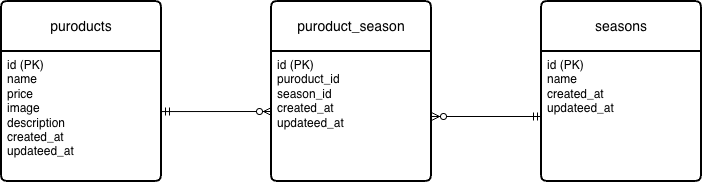

The diagram above was exported from draw.io. Its source (the exported page's mxGraphModel, read from the mxfile embedded in the PNG):
<mxGraphModel dx="946" dy="644" grid="1" gridSize="10" guides="1" tooltips="1" connect="1" arrows="1" fold="1" page="1" pageScale="1" pageWidth="827" pageHeight="1169" math="0" shadow="0">
  <root>
    <mxCell id="0" />
    <mxCell id="1" parent="0" />
    <mxCell id="ReR6xhLbRglsfeN1TrfW-1" parent="1" style="swimlane;childLayout=stackLayout;horizontal=1;startSize=50;horizontalStack=0;rounded=1;fontSize=14;fontStyle=0;strokeWidth=2;resizeParent=0;resizeLast=1;shadow=0;dashed=0;align=center;arcSize=4;whiteSpace=wrap;html=1;" value="puroducts" vertex="1">
      <mxGeometry height="180" width="160" x="50" y="160" as="geometry" />
    </mxCell>
    <mxCell id="ReR6xhLbRglsfeN1TrfW-2" parent="ReR6xhLbRglsfeN1TrfW-1" style="align=left;strokeColor=none;fillColor=none;spacingLeft=4;spacingRight=4;fontSize=12;verticalAlign=top;resizable=0;rotatable=0;part=1;html=1;whiteSpace=wrap;" value="id (PK)&lt;div&gt;name&lt;/div&gt;&lt;div&gt;price&lt;/div&gt;&lt;div&gt;image&lt;/div&gt;&lt;div&gt;description&lt;/div&gt;&lt;div&gt;&lt;div&gt;created_at&lt;/div&gt;&lt;div&gt;updateed_at&lt;/div&gt;&lt;/div&gt;" vertex="1">
      <mxGeometry height="130" width="160" y="50" as="geometry" />
    </mxCell>
    <mxCell id="ReR6xhLbRglsfeN1TrfW-3" parent="1" style="swimlane;childLayout=stackLayout;horizontal=1;startSize=50;horizontalStack=0;rounded=1;fontSize=14;fontStyle=0;strokeWidth=2;resizeParent=0;resizeLast=1;shadow=0;dashed=0;align=center;arcSize=4;whiteSpace=wrap;html=1;" value="seasons" vertex="1">
      <mxGeometry height="180" width="160" x="590" y="160" as="geometry" />
    </mxCell>
    <mxCell id="ReR6xhLbRglsfeN1TrfW-4" parent="ReR6xhLbRglsfeN1TrfW-3" style="align=left;strokeColor=none;fillColor=none;spacingLeft=4;spacingRight=4;fontSize=12;verticalAlign=top;resizable=0;rotatable=0;part=1;html=1;whiteSpace=wrap;" value="id (PK)&lt;div&gt;name&lt;/div&gt;&lt;div&gt;created_at&lt;/div&gt;&lt;div&gt;updateed_at&lt;/div&gt;" vertex="1">
      <mxGeometry height="130" width="160" y="50" as="geometry" />
    </mxCell>
    <mxCell id="ReR6xhLbRglsfeN1TrfW-5" parent="1" style="swimlane;childLayout=stackLayout;horizontal=1;startSize=50;horizontalStack=0;rounded=1;fontSize=14;fontStyle=0;strokeWidth=2;resizeParent=0;resizeLast=1;shadow=0;dashed=0;align=center;arcSize=4;whiteSpace=wrap;html=1;" value="puroduct_season" vertex="1">
      <mxGeometry height="180" width="160" x="320" y="160" as="geometry" />
    </mxCell>
    <mxCell id="ReR6xhLbRglsfeN1TrfW-6" parent="ReR6xhLbRglsfeN1TrfW-5" style="align=left;strokeColor=none;fillColor=none;spacingLeft=4;spacingRight=4;fontSize=12;verticalAlign=top;resizable=0;rotatable=0;part=1;html=1;whiteSpace=wrap;" value="id (PK)&lt;div&gt;puroduct_id&lt;/div&gt;&lt;div&gt;season_id&lt;/div&gt;&lt;div&gt;&lt;div&gt;created_at&lt;/div&gt;&lt;div&gt;updateed_at&lt;/div&gt;&lt;/div&gt;" vertex="1">
      <mxGeometry height="130" width="160" y="50" as="geometry" />
    </mxCell>
    <mxCell id="ReR6xhLbRglsfeN1TrfW-12" edge="1" parent="1" source="ReR6xhLbRglsfeN1TrfW-2" style="fontSize=12;html=1;endArrow=ERzeroToMany;startArrow=ERmandOne;rounded=0;exitX=1;exitY=0.462;exitDx=0;exitDy=0;exitPerimeter=0;" value="">
      <mxGeometry height="100" relative="1" width="100" as="geometry">
        <mxPoint x="220" y="270" as="sourcePoint" />
        <mxPoint x="320" y="270" as="targetPoint" />
      </mxGeometry>
    </mxCell>
    <mxCell id="ReR6xhLbRglsfeN1TrfW-13" edge="1" parent="1" source="ReR6xhLbRglsfeN1TrfW-4" style="edgeStyle=entityRelationEdgeStyle;fontSize=12;html=1;endArrow=ERzeroToMany;startArrow=ERmandOne;rounded=0;entryX=1;entryY=0.5;entryDx=0;entryDy=0;exitX=0;exitY=0.5;exitDx=0;exitDy=0;" target="ReR6xhLbRglsfeN1TrfW-6" value="">
      <mxGeometry height="100" relative="1" width="100" as="geometry">
        <mxPoint x="530" y="300" as="sourcePoint" />
        <mxPoint x="550" y="510" as="targetPoint" />
      </mxGeometry>
    </mxCell>
  </root>
</mxGraphModel>